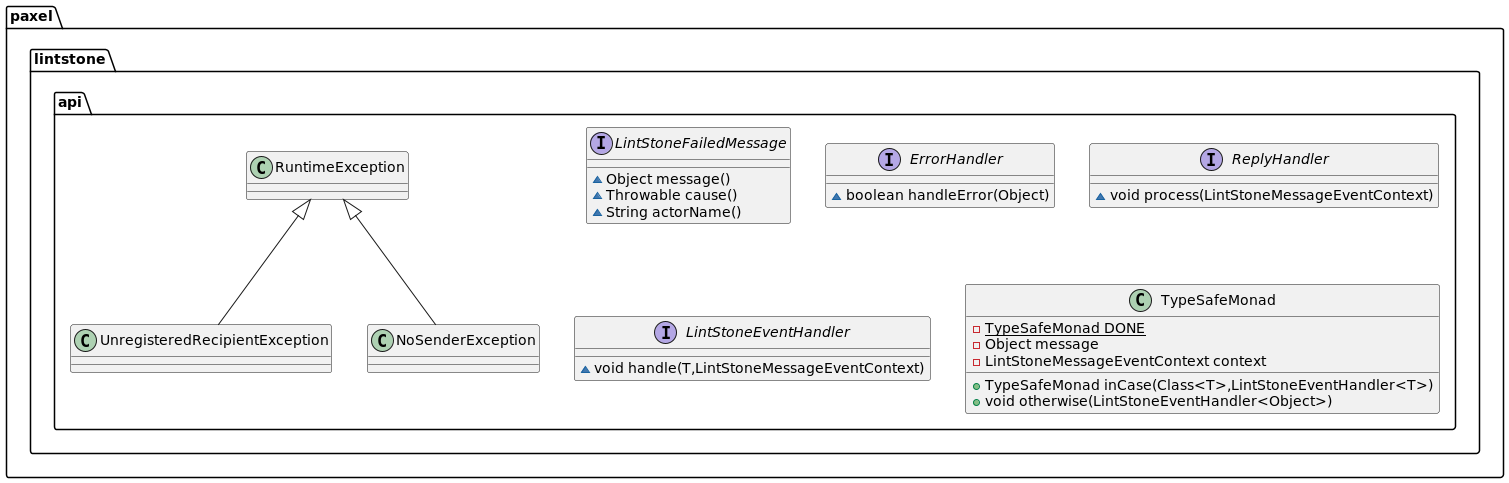

The diagram above was rendered by PlantUML. Its source (embedded in the PNG):
@startuml
interface paxel.lintstone.api.LintStoneFailedMessage {
~ Object message()
~ Throwable cause()
~ String actorName()
}
class paxel.lintstone.api.UnregisteredRecipientException {
}
class paxel.lintstone.api.NoSenderException {
}

interface paxel.lintstone.api.ErrorHandler {
~ boolean handleError(Object)
}
interface paxel.lintstone.api.ReplyHandler {
~ void process(LintStoneMessageEventContext)
}

interface paxel.lintstone.api.LintStoneEventHandler {
~ void handle(T,LintStoneMessageEventContext)
}
class paxel.lintstone.api.TypeSafeMonad {
- {static} TypeSafeMonad DONE
- Object message
- LintStoneMessageEventContext context
+ TypeSafeMonad inCase(Class<T>,LintStoneEventHandler<T>)
+ void otherwise(LintStoneEventHandler<Object>)
}

paxel.lintstone.api.RuntimeException <|-- paxel.lintstone.api.UnregisteredRecipientException
paxel.lintstone.api.RuntimeException <|-- paxel.lintstone.api.NoSenderException
@enduml